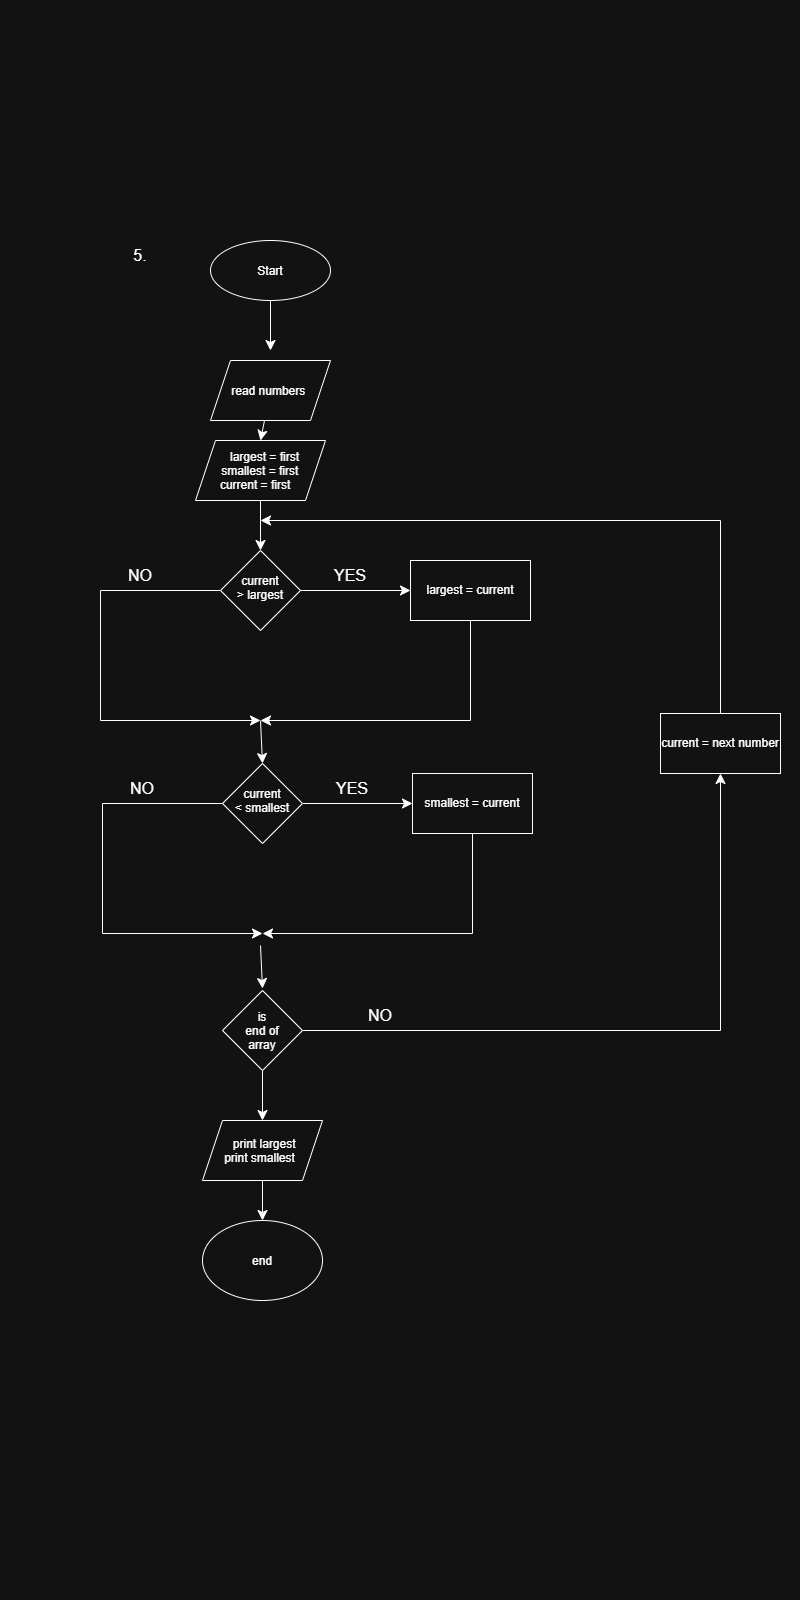

The diagram above was exported from draw.io. Its source (the exported page's mxGraphModel, read from the mxfile embedded in the PNG):
<mxGraphModel dx="1720" dy="1042" grid="1" gridSize="10" guides="1" tooltips="1" connect="1" arrows="1" fold="1" page="0" pageScale="1" pageWidth="850" pageHeight="1100" math="0" shadow="0">
  <root>
    <mxCell id="0" />
    <mxCell id="1" parent="0" />
    <mxCell id="n7NAovIwVtGdfGXYuAmL-1" parent="1" style="text;html=1;whiteSpace=wrap;strokeColor=none;fillColor=none;align=center;verticalAlign=middle;rounded=0;fontSize=16;" value="5." vertex="1">
      <mxGeometry height="30" width="60" x="110" y="240" as="geometry" />
    </mxCell>
    <mxCell id="n7NAovIwVtGdfGXYuAmL-2" edge="1" parent="1" source="n7NAovIwVtGdfGXYuAmL-3" style="edgeStyle=none;curved=1;rounded=0;curveGeometry=1;orthogonalLoop=1;jettySize=auto;html=1;fontSize=12;startSize=8;endSize=8;" value="">
      <mxGeometry relative="1" as="geometry">
        <mxPoint x="270" y="350" as="targetPoint" />
      </mxGeometry>
    </mxCell>
    <mxCell id="n7NAovIwVtGdfGXYuAmL-3" parent="1" style="ellipse;whiteSpace=wrap;html=1;shapeInside=1;" value="Start" vertex="1">
      <mxGeometry height="60" width="120" x="210" y="240" as="geometry" />
    </mxCell>
    <mxCell id="n7NAovIwVtGdfGXYuAmL-4" edge="1" parent="1" source="n7NAovIwVtGdfGXYuAmL-5" style="edgeStyle=none;curved=1;rounded=0;curveGeometry=1;orthogonalLoop=1;jettySize=auto;html=1;fontSize=12;startSize=8;endSize=8;entryX=0.5;entryY=0;entryDx=0;entryDy=0;" target="n7NAovIwVtGdfGXYuAmL-6" value="">
      <mxGeometry relative="1" as="geometry">
        <mxPoint x="270" y="430" as="targetPoint" />
      </mxGeometry>
    </mxCell>
    <mxCell id="n7NAovIwVtGdfGXYuAmL-5" parent="1" style="shape=parallelogram;perimeter=parallelogramPerimeter;whiteSpace=wrap;html=1;shapeInside=1;fixedSize=1;" value="read numbers&amp;nbsp;&lt;br&gt;&lt;div&gt;&lt;br/&gt;&lt;/div&gt;" vertex="1">
      <mxGeometry height="60" width="120" x="210" y="360" as="geometry" />
    </mxCell>
    <mxCell id="n7NAovIwVtGdfGXYuAmL-8" edge="1" parent="1" source="n7NAovIwVtGdfGXYuAmL-6" style="edgeStyle=none;curved=1;rounded=0;curveGeometry=1;orthogonalLoop=1;jettySize=auto;html=1;fontSize=12;startSize=8;endSize=8;" target="n7NAovIwVtGdfGXYuAmL-7" value="">
      <mxGeometry relative="1" as="geometry" />
    </mxCell>
    <mxCell id="n7NAovIwVtGdfGXYuAmL-6" parent="1" style="shape=parallelogram;perimeter=parallelogramPerimeter;whiteSpace=wrap;html=1;shapeInside=1;fixedSize=1;" value="&lt;div&gt;largest = first&lt;/div&gt;&lt;div&gt;&lt;span style=&quot;text-decoration-line: inherit; background-color: transparent; color: light-dark(rgb(0, 0, 0), rgb(255, 255, 255));&quot;&gt;smallest&amp;nbsp;&lt;/span&gt;= first&lt;/div&gt;&lt;div&gt;current = first&lt;/div&gt;" vertex="1">
      <mxGeometry height="60" width="130" x="195" y="440" as="geometry" />
    </mxCell>
    <mxCell id="n7NAovIwVtGdfGXYuAmL-10" edge="1" parent="1" source="n7NAovIwVtGdfGXYuAmL-7" style="edgeStyle=none;curved=1;rounded=0;curveGeometry=1;orthogonalLoop=1;jettySize=auto;html=1;fontSize=12;startSize=8;endSize=8;" target="n7NAovIwVtGdfGXYuAmL-9" value="">
      <mxGeometry relative="1" as="geometry" />
    </mxCell>
    <mxCell id="n7NAovIwVtGdfGXYuAmL-12" edge="1" parent="1" source="n7NAovIwVtGdfGXYuAmL-7" style="edgeStyle=none;curved=0;rounded=0;orthogonalLoop=1;jettySize=auto;html=1;fontSize=12;startSize=8;endSize=8;">
      <mxGeometry relative="1" x="-0.522" as="geometry">
        <Array as="points">
          <mxPoint x="100" y="590" />
          <mxPoint x="100" y="720" />
        </Array>
        <mxPoint x="260" y="720" as="targetPoint" />
      </mxGeometry>
    </mxCell>
    <mxCell id="n7NAovIwVtGdfGXYuAmL-7" parent="1" style="rhombus;whiteSpace=wrap;html=1;shapeInside=1;" value="current &amp;gt; largest" vertex="1">
      <mxGeometry height="80" width="80" x="220" y="550" as="geometry" />
    </mxCell>
    <mxCell id="n7NAovIwVtGdfGXYuAmL-13" edge="1" parent="1" source="n7NAovIwVtGdfGXYuAmL-9" style="edgeStyle=none;curved=0;rounded=0;orthogonalLoop=1;jettySize=auto;html=1;fontSize=12;startSize=8;endSize=8;">
      <mxGeometry relative="1" x="-0.0342" as="geometry">
        <Array as="points">
          <mxPoint x="470" y="720" />
        </Array>
        <mxPoint x="260" y="720" as="targetPoint" />
      </mxGeometry>
    </mxCell>
    <mxCell id="n7NAovIwVtGdfGXYuAmL-9" parent="1" style="rounded=0;whiteSpace=wrap;html=1;" value="largest = current" vertex="1">
      <mxGeometry height="60" width="120" x="410" y="560" as="geometry" />
    </mxCell>
    <mxCell id="n7NAovIwVtGdfGXYuAmL-11" parent="1" style="text;html=1;whiteSpace=wrap;strokeColor=none;fillColor=none;align=center;verticalAlign=middle;rounded=0;fontSize=16;" value="YES" vertex="1">
      <mxGeometry height="30" width="60" x="320" y="560" as="geometry" />
    </mxCell>
    <mxCell id="n7NAovIwVtGdfGXYuAmL-14" parent="1" style="text;html=1;whiteSpace=wrap;strokeColor=none;fillColor=none;align=center;verticalAlign=middle;rounded=0;fontSize=16;" value="NO" vertex="1">
      <mxGeometry height="30" width="60" x="110" y="560" as="geometry" />
    </mxCell>
    <mxCell id="n7NAovIwVtGdfGXYuAmL-23" edge="1" parent="1" source="n7NAovIwVtGdfGXYuAmL-25" style="edgeStyle=none;curved=1;rounded=0;curveGeometry=1;orthogonalLoop=1;jettySize=auto;html=1;fontSize=12;startSize=8;endSize=8;" target="n7NAovIwVtGdfGXYuAmL-27" value="">
      <mxGeometry relative="1" as="geometry" />
    </mxCell>
    <mxCell id="n7NAovIwVtGdfGXYuAmL-24" edge="1" parent="1" source="n7NAovIwVtGdfGXYuAmL-25" style="edgeStyle=none;curved=0;rounded=0;orthogonalLoop=1;jettySize=auto;html=1;fontSize=12;startSize=8;endSize=8;">
      <mxGeometry relative="1" x="-0.522" as="geometry">
        <Array as="points">
          <mxPoint x="102" y="803" />
          <mxPoint x="102" y="933" />
        </Array>
        <mxPoint x="262" y="933" as="targetPoint" />
      </mxGeometry>
    </mxCell>
    <mxCell id="n7NAovIwVtGdfGXYuAmL-25" parent="1" style="rhombus;whiteSpace=wrap;html=1;shapeInside=1;" value="current &amp;lt; smallest" vertex="1">
      <mxGeometry height="80" width="80" x="222" y="763" as="geometry" />
    </mxCell>
    <mxCell id="n7NAovIwVtGdfGXYuAmL-26" edge="1" parent="1" source="n7NAovIwVtGdfGXYuAmL-27" style="edgeStyle=none;curved=0;rounded=0;orthogonalLoop=1;jettySize=auto;html=1;fontSize=12;startSize=8;endSize=8;">
      <mxGeometry relative="1" x="-0.0342" as="geometry">
        <Array as="points">
          <mxPoint x="472" y="933" />
        </Array>
        <mxPoint x="262" y="933" as="targetPoint" />
      </mxGeometry>
    </mxCell>
    <mxCell id="n7NAovIwVtGdfGXYuAmL-27" parent="1" style="rounded=0;whiteSpace=wrap;html=1;" value="smallest = current" vertex="1">
      <mxGeometry height="60" width="120" x="412" y="773" as="geometry" />
    </mxCell>
    <mxCell id="n7NAovIwVtGdfGXYuAmL-28" parent="1" style="text;html=1;whiteSpace=wrap;strokeColor=none;fillColor=none;align=center;verticalAlign=middle;rounded=0;fontSize=16;" value="YES" vertex="1">
      <mxGeometry height="30" width="60" x="322" y="773" as="geometry" />
    </mxCell>
    <mxCell id="n7NAovIwVtGdfGXYuAmL-29" parent="1" style="text;html=1;whiteSpace=wrap;strokeColor=none;fillColor=none;align=center;verticalAlign=middle;rounded=0;fontSize=16;" value="NO" vertex="1">
      <mxGeometry height="30" width="60" x="112" y="773" as="geometry" />
    </mxCell>
    <mxCell id="n7NAovIwVtGdfGXYuAmL-30" edge="1" parent="1" style="endArrow=classic;html=1;rounded=0;fontSize=12;startSize=8;endSize=8;curved=1;entryX=0.5;entryY=0;entryDx=0;entryDy=0;" target="n7NAovIwVtGdfGXYuAmL-25" value="">
      <mxGeometry height="50" relative="1" width="50" as="geometry">
        <mxPoint x="260" y="720" as="sourcePoint" />
        <mxPoint x="260" y="753" as="targetPoint" />
      </mxGeometry>
    </mxCell>
    <mxCell id="n7NAovIwVtGdfGXYuAmL-35" edge="1" parent="1" source="n7NAovIwVtGdfGXYuAmL-31" style="edgeStyle=none;curved=0;rounded=0;orthogonalLoop=1;jettySize=auto;html=1;exitX=1;exitY=0.5;exitDx=0;exitDy=0;entryX=0.5;entryY=1;entryDx=0;entryDy=0;fontSize=12;startSize=8;endSize=8;" target="n7NAovIwVtGdfGXYuAmL-33">
      <mxGeometry relative="1" as="geometry">
        <Array as="points">
          <mxPoint x="720" y="1030" />
        </Array>
      </mxGeometry>
    </mxCell>
    <mxCell id="n7NAovIwVtGdfGXYuAmL-38" edge="1" parent="1" source="n7NAovIwVtGdfGXYuAmL-31" style="edgeStyle=none;curved=1;rounded=0;curveGeometry=1;orthogonalLoop=1;jettySize=auto;html=1;fontSize=12;startSize=8;endSize=8;" target="n7NAovIwVtGdfGXYuAmL-37" value="">
      <mxGeometry relative="1" as="geometry" />
    </mxCell>
    <mxCell id="n7NAovIwVtGdfGXYuAmL-31" parent="1" style="rhombus;whiteSpace=wrap;html=1;shapeInside=1;" value="is end of array" vertex="1">
      <mxGeometry height="80" width="80" x="222" y="990" as="geometry" />
    </mxCell>
    <mxCell id="n7NAovIwVtGdfGXYuAmL-32" edge="1" parent="1" style="endArrow=classic;html=1;rounded=0;fontSize=12;startSize=8;endSize=8;curved=1;entryX=0.5;entryY=0;entryDx=0;entryDy=0;" value="">
      <mxGeometry height="50" relative="1" width="50" as="geometry">
        <mxPoint x="260" y="945" as="sourcePoint" />
        <mxPoint x="262" y="988" as="targetPoint" />
      </mxGeometry>
    </mxCell>
    <mxCell id="n7NAovIwVtGdfGXYuAmL-34" edge="1" parent="1" source="n7NAovIwVtGdfGXYuAmL-33" style="edgeStyle=none;curved=0;rounded=0;orthogonalLoop=1;jettySize=auto;html=1;fontSize=12;startSize=8;endSize=8;">
      <mxGeometry relative="1" as="geometry">
        <Array as="points">
          <mxPoint x="720" y="520" />
        </Array>
        <mxPoint x="260" y="520" as="targetPoint" />
      </mxGeometry>
    </mxCell>
    <mxCell id="n7NAovIwVtGdfGXYuAmL-33" parent="1" style="rounded=0;whiteSpace=wrap;html=1;" value="current = next number" vertex="1">
      <mxGeometry height="60" width="120" x="660" y="713" as="geometry" />
    </mxCell>
    <mxCell id="n7NAovIwVtGdfGXYuAmL-36" parent="1" style="text;html=1;whiteSpace=wrap;strokeColor=none;fillColor=none;align=center;verticalAlign=middle;rounded=0;fontSize=16;" value="NO" vertex="1">
      <mxGeometry height="30" width="60" x="350" y="1000" as="geometry" />
    </mxCell>
    <mxCell id="n7NAovIwVtGdfGXYuAmL-40" edge="1" parent="1" source="n7NAovIwVtGdfGXYuAmL-37" style="edgeStyle=none;curved=1;rounded=0;curveGeometry=1;orthogonalLoop=1;jettySize=auto;html=1;fontSize=12;startSize=8;endSize=8;" target="n7NAovIwVtGdfGXYuAmL-39" value="">
      <mxGeometry relative="1" as="geometry" />
    </mxCell>
    <mxCell id="n7NAovIwVtGdfGXYuAmL-37" parent="1" style="shape=parallelogram;perimeter=parallelogramPerimeter;whiteSpace=wrap;html=1;shapeInside=1;fixedSize=1;" value="print largest&lt;br&gt;print smallest" vertex="1">
      <mxGeometry height="60" width="120" x="202" y="1120" as="geometry" />
    </mxCell>
    <mxCell id="n7NAovIwVtGdfGXYuAmL-39" parent="1" style="ellipse;whiteSpace=wrap;html=1;shapeInside=1;" value="end" vertex="1">
      <mxGeometry height="80" width="120" x="202" y="1220" as="geometry" />
    </mxCell>
  </root>
</mxGraphModel>